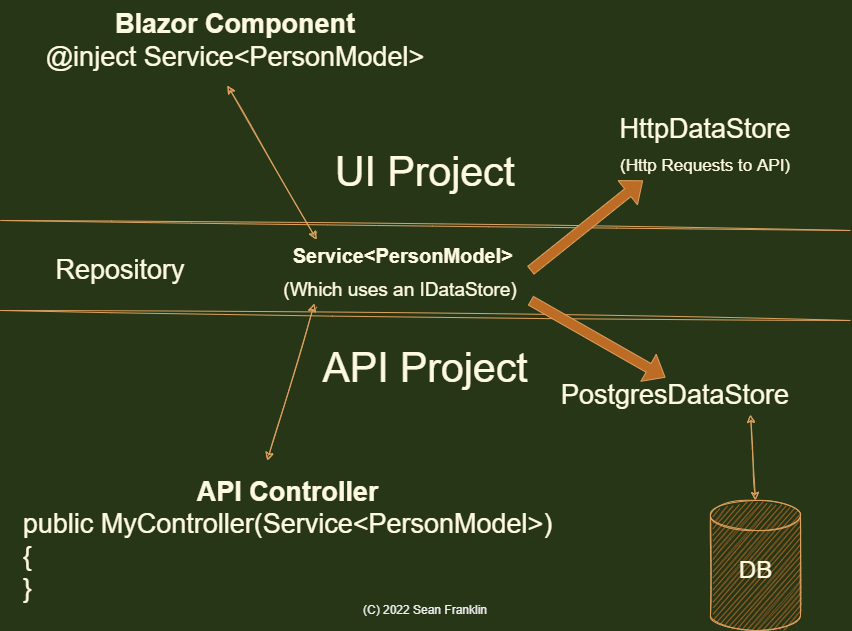

The diagram above was exported from draw.io. Its source (the exported page's mxGraphModel, read from the mxfile embedded in the PNG):
<mxGraphModel dx="1422" dy="1932" grid="1" gridSize="10" guides="1" tooltips="1" connect="1" arrows="1" fold="1" page="1" pageScale="1" pageWidth="850" pageHeight="1100" background="#283618" math="0" shadow="0">
  <root>
    <mxCell id="0" />
    <mxCell id="1" parent="0" />
    <mxCell id="IgXJ4bbkWkFkk2GDBRUQ-2" value="&lt;font style=&quot;font-size: 41px&quot;&gt;UI Project&lt;br&gt;&lt;br&gt;&lt;br&gt;&lt;br&gt;API Project&lt;/font&gt;" style="text;html=1;strokeColor=none;fillColor=none;align=center;verticalAlign=middle;whiteSpace=wrap;rounded=0;fontColor=#FEFAE0;sketch=1;" parent="1" vertex="1">
      <mxGeometry x="310" y="10" width="230" height="160" as="geometry" />
    </mxCell>
    <mxCell id="IgXJ4bbkWkFkk2GDBRUQ-3" value="" style="endArrow=none;html=1;rounded=0;strokeColor=#DDA15E;fontColor=#FEFAE0;sketch=1;labelBackgroundColor=#283618;" parent="1" edge="1">
      <mxGeometry width="50" height="50" relative="1" as="geometry">
        <mxPoint y="40" as="sourcePoint" />
        <mxPoint x="850" y="50" as="targetPoint" />
      </mxGeometry>
    </mxCell>
    <mxCell id="IgXJ4bbkWkFkk2GDBRUQ-4" value="&lt;b&gt;Blazor Component&lt;/b&gt;&lt;br&gt;@inject Service&amp;lt;PersonModel&amp;gt;" style="text;html=1;strokeColor=none;fillColor=none;align=center;verticalAlign=middle;whiteSpace=wrap;rounded=0;fontSize=27;fontColor=#FEFAE0;sketch=1;" parent="1" vertex="1">
      <mxGeometry y="-180" width="470" height="80" as="geometry" />
    </mxCell>
    <mxCell id="IgXJ4bbkWkFkk2GDBRUQ-5" value="" style="endArrow=none;html=1;rounded=0;fontSize=27;strokeColor=#DDA15E;fontColor=#FEFAE0;sketch=1;labelBackgroundColor=#283618;" parent="1" edge="1">
      <mxGeometry width="50" height="50" relative="1" as="geometry">
        <mxPoint y="130" as="sourcePoint" />
        <mxPoint x="850" y="140" as="targetPoint" />
      </mxGeometry>
    </mxCell>
    <mxCell id="IgXJ4bbkWkFkk2GDBRUQ-6" value="Repository" style="text;html=1;strokeColor=none;fillColor=none;align=center;verticalAlign=middle;whiteSpace=wrap;rounded=0;fontSize=27;fontColor=#FEFAE0;sketch=1;" parent="1" vertex="1">
      <mxGeometry x="40" y="75" width="160" height="30" as="geometry" />
    </mxCell>
    <mxCell id="IgXJ4bbkWkFkk2GDBRUQ-7" value="&lt;b&gt;API Controller&lt;/b&gt;&lt;br&gt;&lt;div style=&quot;text-align: left;&quot;&gt;&lt;span style=&quot;background-color: initial;&quot;&gt;public MyController(Service&amp;lt;PersonModel&amp;gt;)&lt;/span&gt;&lt;/div&gt;&lt;div style=&quot;text-align: left;&quot;&gt;&lt;span style=&quot;background-color: initial;&quot;&gt;{&lt;/span&gt;&lt;/div&gt;&lt;div style=&quot;text-align: left;&quot;&gt;&lt;span style=&quot;background-color: initial;&quot;&gt;}&lt;/span&gt;&lt;/div&gt;" style="text;html=1;strokeColor=none;fillColor=none;align=center;verticalAlign=middle;whiteSpace=wrap;rounded=0;fontSize=27;fontColor=#FEFAE0;sketch=1;" parent="1" vertex="1">
      <mxGeometry x="15" y="280" width="545" height="160" as="geometry" />
    </mxCell>
    <mxCell id="IgXJ4bbkWkFkk2GDBRUQ-8" value="HttpDataStore&lt;br&gt;&lt;span style=&quot;font-size: 17px;&quot;&gt;(Http Requests to API)&lt;/span&gt;" style="text;html=1;strokeColor=none;fillColor=none;align=center;verticalAlign=middle;whiteSpace=wrap;rounded=0;fontSize=27;fontColor=#FEFAE0;sketch=1;" parent="1" vertex="1">
      <mxGeometry x="580" y="-70" width="250" height="70" as="geometry" />
    </mxCell>
    <mxCell id="IgXJ4bbkWkFkk2GDBRUQ-9" value="&lt;font&gt;&lt;span style=&quot;font-size: 20px&quot;&gt;&lt;b&gt;&amp;nbsp;Service&amp;lt;PersonModel&amp;gt;&lt;/b&gt;&lt;/span&gt;&lt;br&gt;&lt;font style=&quot;font-size: 19px;&quot;&gt;(Which uses an IDataStore)&lt;/font&gt;&lt;/font&gt;" style="text;html=1;strokeColor=none;fillColor=none;align=center;verticalAlign=middle;whiteSpace=wrap;rounded=0;fontSize=27;fontColor=#FEFAE0;sketch=1;" parent="1" vertex="1">
      <mxGeometry x="270" y="60" width="260" height="60" as="geometry" />
    </mxCell>
    <mxCell id="IgXJ4bbkWkFkk2GDBRUQ-10" value="" style="endArrow=classic;startArrow=classic;html=1;rounded=0;fontSize=14;exitX=0.462;exitY=0;exitDx=0;exitDy=0;exitPerimeter=0;entryX=0.169;entryY=1.05;entryDx=0;entryDy=0;entryPerimeter=0;strokeColor=#DDA15E;fontColor=#FEFAE0;sketch=1;labelBackgroundColor=#283618;" parent="1" source="IgXJ4bbkWkFkk2GDBRUQ-7" target="IgXJ4bbkWkFkk2GDBRUQ-9" edge="1">
      <mxGeometry width="50" height="50" relative="1" as="geometry">
        <mxPoint x="300" y="230" as="sourcePoint" />
        <mxPoint x="350" y="140" as="targetPoint" />
      </mxGeometry>
    </mxCell>
    <mxCell id="IgXJ4bbkWkFkk2GDBRUQ-11" value="" style="endArrow=classic;startArrow=classic;html=1;rounded=0;fontSize=14;entryX=0.177;entryY=-0.017;entryDx=0;entryDy=0;entryPerimeter=0;exitX=0.483;exitY=1.063;exitDx=0;exitDy=0;exitPerimeter=0;strokeColor=#DDA15E;fontColor=#FEFAE0;sketch=1;labelBackgroundColor=#283618;" parent="1" source="IgXJ4bbkWkFkk2GDBRUQ-4" target="IgXJ4bbkWkFkk2GDBRUQ-9" edge="1">
      <mxGeometry width="50" height="50" relative="1" as="geometry">
        <mxPoint x="240" y="-160" as="sourcePoint" />
        <mxPoint x="410" y="50" as="targetPoint" />
      </mxGeometry>
    </mxCell>
    <mxCell id="IgXJ4bbkWkFkk2GDBRUQ-14" value="PostgresDataStore" style="text;html=1;strokeColor=none;fillColor=none;align=center;verticalAlign=middle;whiteSpace=wrap;rounded=0;fontSize=27;fontColor=#FEFAE0;sketch=1;" parent="1" vertex="1">
      <mxGeometry x="550" y="200" width="250" height="30" as="geometry" />
    </mxCell>
    <mxCell id="IgXJ4bbkWkFkk2GDBRUQ-16" value="" style="shape=flexArrow;endArrow=classic;html=1;rounded=0;fontSize=14;exitX=1;exitY=1;exitDx=0;exitDy=0;entryX=0.46;entryY=-0.1;entryDx=0;entryDy=0;entryPerimeter=0;fontColor=#FEFAE0;sketch=0;shadow=0;fillColor=#BC6C25;strokeColor=#DDA15E;labelBackgroundColor=#283618;" parent="1" source="IgXJ4bbkWkFkk2GDBRUQ-9" target="IgXJ4bbkWkFkk2GDBRUQ-14" edge="1">
      <mxGeometry width="50" height="50" relative="1" as="geometry">
        <mxPoint x="400" y="290" as="sourcePoint" />
        <mxPoint x="650" y="190" as="targetPoint" />
      </mxGeometry>
    </mxCell>
    <mxCell id="IgXJ4bbkWkFkk2GDBRUQ-17" value="" style="endArrow=classic;startArrow=classic;html=1;rounded=0;fontSize=14;entryX=0.8;entryY=1.133;entryDx=0;entryDy=0;entryPerimeter=0;exitX=0.5;exitY=0;exitDx=0;exitDy=0;exitPerimeter=0;strokeColor=#DDA15E;fontColor=#FEFAE0;sketch=1;labelBackgroundColor=#283618;" parent="1" source="IgXJ4bbkWkFkk2GDBRUQ-18" target="IgXJ4bbkWkFkk2GDBRUQ-14" edge="1">
      <mxGeometry width="50" height="50" relative="1" as="geometry">
        <mxPoint x="720" y="390" as="sourcePoint" />
        <mxPoint x="450" y="240" as="targetPoint" />
      </mxGeometry>
    </mxCell>
    <mxCell id="IgXJ4bbkWkFkk2GDBRUQ-18" value="" style="shape=cylinder3;whiteSpace=wrap;html=1;boundedLbl=1;backgroundOutline=1;size=15;fontSize=14;fillColor=#BC6C25;strokeColor=#DDA15E;fontColor=#FEFAE0;rounded=0;sketch=1;" parent="1" vertex="1">
      <mxGeometry x="710" y="320" width="90" height="130" as="geometry" />
    </mxCell>
    <mxCell id="IgXJ4bbkWkFkk2GDBRUQ-20" value="&lt;font style=&quot;font-size: 24px&quot;&gt;DB&lt;/font&gt;" style="text;html=1;strokeColor=none;fillColor=none;align=center;verticalAlign=middle;whiteSpace=wrap;rounded=0;fontSize=14;fontColor=#FEFAE0;sketch=1;" parent="1" vertex="1">
      <mxGeometry x="717.5" y="350" width="75" height="80" as="geometry" />
    </mxCell>
    <mxCell id="IgXJ4bbkWkFkk2GDBRUQ-12" value="" style="shape=flexArrow;endArrow=classic;html=1;rounded=0;fontSize=14;exitX=1;exitY=0.5;exitDx=0;exitDy=0;entryX=0.25;entryY=1;entryDx=0;entryDy=0;backgroundOutline=0;fontColor=#FEFAE0;sketch=0;labelBorderColor=none;shadow=0;fillColor=#BC6C25;strokeColor=#DDA15E;labelBackgroundColor=#283618;" parent="1" source="IgXJ4bbkWkFkk2GDBRUQ-9" target="IgXJ4bbkWkFkk2GDBRUQ-8" edge="1">
      <mxGeometry width="50" height="50" relative="1" as="geometry">
        <mxPoint x="610" y="10" as="sourcePoint" />
        <mxPoint x="629.9000000000001" y="18" as="targetPoint" />
      </mxGeometry>
    </mxCell>
    <mxCell id="noDIumXRQPayodmg9njh-2" value="&lt;font color=&quot;#ededed&quot;&gt;(C) 2022 Sean Franklin&lt;/font&gt;" style="text;html=1;align=center;verticalAlign=middle;whiteSpace=wrap;rounded=0;" vertex="1" parent="1">
      <mxGeometry x="350" y="420" width="150" height="20" as="geometry" />
    </mxCell>
  </root>
</mxGraphModel>